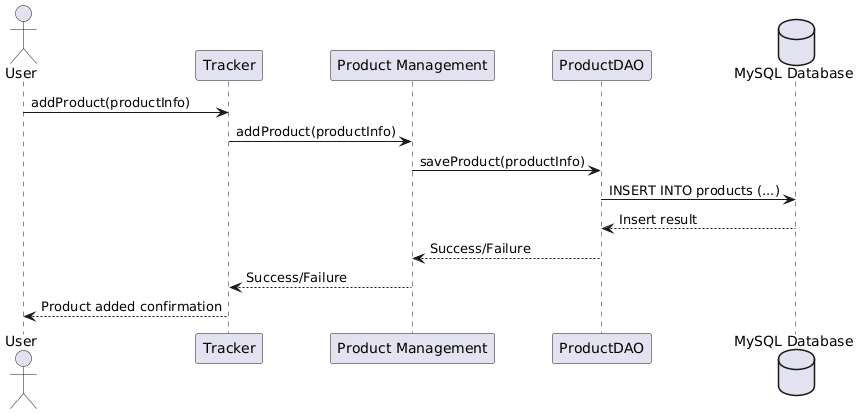

The diagram above was rendered by PlantUML. Its source (embedded in the PNG):
@startuml
actor User
participant "Tracker" as tracker
participant "Product Management" as productMgmt
participant "ProductDAO" as productDAO
database "MySQL Database" as db

User -> tracker : addProduct(productInfo)
tracker -> productMgmt : addProduct(productInfo)
productMgmt -> productDAO : saveProduct(productInfo)
productDAO -> db : INSERT INTO products (...)
db --> productDAO : Insert result
productDAO --> productMgmt : Success/Failure
productMgmt --> tracker : Success/Failure
tracker --> User : Product added confirmation
@enduml